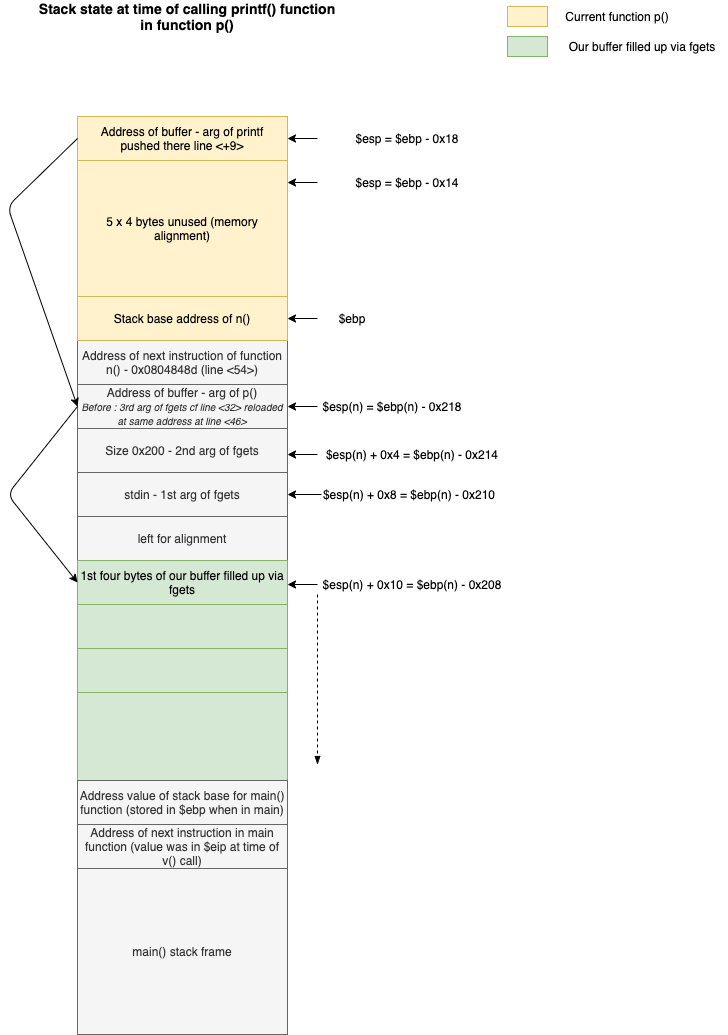

The diagram above was exported from draw.io. Its source (the exported page's mxGraphModel, read from the mxfile embedded in the PNG):
<mxGraphModel dx="907" dy="680" grid="1" gridSize="10" guides="1" tooltips="1" connect="1" arrows="1" fold="1" page="1" pageScale="1" pageWidth="827" pageHeight="1169" background="#FFFFFF" math="0" shadow="0">
  <root>
    <mxCell id="0" />
    <mxCell id="1" parent="0" />
    <mxCell id="Lm9pRMmLdcHLrdorqRRI-12" value="$esp(n) = $ebp(n) - 0x218" style="text;html=1;strokeColor=none;fillColor=none;align=center;verticalAlign=middle;whiteSpace=wrap;rounded=0;" parent="1" vertex="1">
      <mxGeometry x="340" y="410" width="150" height="20" as="geometry" />
    </mxCell>
    <mxCell id="Lm9pRMmLdcHLrdorqRRI-16" value="" style="group" parent="1" vertex="1" connectable="0">
      <mxGeometry x="100" y="398" width="210" height="440" as="geometry" />
    </mxCell>
    <mxCell id="Lm9pRMmLdcHLrdorqRRI-15" value="" style="group" parent="Lm9pRMmLdcHLrdorqRRI-16" vertex="1" connectable="0">
      <mxGeometry width="210" height="440" as="geometry" />
    </mxCell>
    <mxCell id="Lm9pRMmLdcHLrdorqRRI-1" value="Address of buffer - arg of p()&lt;br&gt;&lt;font style=&quot;font-size: 10px&quot;&gt;&lt;i&gt;Before : 3rd arg of fgets cf line &amp;lt;32&amp;gt; reloaded at same address at line &amp;lt;46&amp;gt;&lt;/i&gt;&lt;/font&gt;" style="rounded=0;whiteSpace=wrap;html=1;fillColor=#f5f5f5;strokeColor=#666666;fontColor=#333333;" parent="Lm9pRMmLdcHLrdorqRRI-15" vertex="1">
      <mxGeometry width="210" height="44" as="geometry" />
    </mxCell>
    <mxCell id="Lm9pRMmLdcHLrdorqRRI-2" value="Size 0x200 - 2nd arg of fgets" style="rounded=0;whiteSpace=wrap;html=1;fillColor=#f5f5f5;strokeColor=#666666;fontColor=#333333;" parent="Lm9pRMmLdcHLrdorqRRI-15" vertex="1">
      <mxGeometry y="44" width="210" height="44" as="geometry" />
    </mxCell>
    <mxCell id="Lm9pRMmLdcHLrdorqRRI-3" value="stdin - 1st arg of fgets" style="rounded=0;whiteSpace=wrap;html=1;fillColor=#f5f5f5;strokeColor=#666666;fontColor=#333333;" parent="Lm9pRMmLdcHLrdorqRRI-15" vertex="1">
      <mxGeometry y="88" width="210" height="44" as="geometry" />
    </mxCell>
    <mxCell id="Lm9pRMmLdcHLrdorqRRI-5" value="left for alignment" style="rounded=0;whiteSpace=wrap;html=1;fillColor=#f5f5f5;strokeColor=#666666;fontColor=#333333;" parent="Lm9pRMmLdcHLrdorqRRI-15" vertex="1">
      <mxGeometry y="132" width="210" height="44" as="geometry" />
    </mxCell>
    <mxCell id="Lm9pRMmLdcHLrdorqRRI-6" value="1st four bytes of our buffer filled up via fgets" style="rounded=0;whiteSpace=wrap;html=1;fillColor=#d5e8d4;strokeColor=#82b366;" parent="Lm9pRMmLdcHLrdorqRRI-15" vertex="1">
      <mxGeometry y="176" width="210" height="44" as="geometry" />
    </mxCell>
    <mxCell id="Lm9pRMmLdcHLrdorqRRI-34" value="" style="rounded=0;whiteSpace=wrap;html=1;fillColor=#d5e8d4;strokeColor=#82b366;" parent="Lm9pRMmLdcHLrdorqRRI-15" vertex="1">
      <mxGeometry y="220" width="210" height="44" as="geometry" />
    </mxCell>
    <mxCell id="Lm9pRMmLdcHLrdorqRRI-35" value="" style="rounded=0;whiteSpace=wrap;html=1;fillColor=#d5e8d4;strokeColor=#82b366;" parent="Lm9pRMmLdcHLrdorqRRI-15" vertex="1">
      <mxGeometry y="264" width="210" height="44" as="geometry" />
    </mxCell>
    <mxCell id="Lm9pRMmLdcHLrdorqRRI-36" value="" style="rounded=0;whiteSpace=wrap;html=1;fillColor=#d5e8d4;strokeColor=#82b366;" parent="Lm9pRMmLdcHLrdorqRRI-15" vertex="1">
      <mxGeometry y="308" width="210" height="92" as="geometry" />
    </mxCell>
    <mxCell id="Lm9pRMmLdcHLrdorqRRI-38" value="Address value of stack base for main() function (stored in $ebp when in main)" style="rounded=0;whiteSpace=wrap;html=1;fillColor=#f5f5f5;strokeColor=#666666;fontColor=#333333;" parent="Lm9pRMmLdcHLrdorqRRI-15" vertex="1">
      <mxGeometry y="396" width="210" height="44" as="geometry" />
    </mxCell>
    <mxCell id="Lm9pRMmLdcHLrdorqRRI-40" value="" style="endArrow=classic;html=1;exitX=0;exitY=0.5;exitDx=0;exitDy=0;entryX=0;entryY=0.5;entryDx=0;entryDy=0;" parent="Lm9pRMmLdcHLrdorqRRI-15" source="Lm9pRMmLdcHLrdorqRRI-1" target="Lm9pRMmLdcHLrdorqRRI-6" edge="1">
      <mxGeometry width="50" height="50" relative="1" as="geometry">
        <mxPoint x="-70" as="sourcePoint" />
        <mxPoint x="-20" y="-50" as="targetPoint" />
        <Array as="points">
          <mxPoint x="-70" y="110" />
        </Array>
      </mxGeometry>
    </mxCell>
    <mxCell id="Lm9pRMmLdcHLrdorqRRI-13" value="" style="endArrow=classic;html=1;entryX=1;entryY=0.5;entryDx=0;entryDy=0;exitX=0;exitY=0.5;exitDx=0;exitDy=0;" parent="1" source="Lm9pRMmLdcHLrdorqRRI-12" target="Lm9pRMmLdcHLrdorqRRI-1" edge="1">
      <mxGeometry width="50" height="50" relative="1" as="geometry">
        <mxPoint x="450" y="678" as="sourcePoint" />
        <mxPoint x="537.5" y="628" as="targetPoint" />
      </mxGeometry>
    </mxCell>
    <mxCell id="Lm9pRMmLdcHLrdorqRRI-17" value="$esp(n) + 0x4 = $ebp(n) - 0x214" style="text;html=1;strokeColor=none;fillColor=none;align=center;verticalAlign=middle;whiteSpace=wrap;rounded=0;" parent="1" vertex="1">
      <mxGeometry x="340" y="458" width="190" height="20" as="geometry" />
    </mxCell>
    <mxCell id="Lm9pRMmLdcHLrdorqRRI-18" value="" style="endArrow=classic;html=1;entryX=1;entryY=0.5;entryDx=0;entryDy=0;exitX=0;exitY=0.5;exitDx=0;exitDy=0;" parent="1" source="Lm9pRMmLdcHLrdorqRRI-17" edge="1">
      <mxGeometry width="50" height="50" relative="1" as="geometry">
        <mxPoint x="450" y="726" as="sourcePoint" />
        <mxPoint x="310" y="468" as="targetPoint" />
      </mxGeometry>
    </mxCell>
    <mxCell id="Lm9pRMmLdcHLrdorqRRI-19" value="$esp(n) + 0x8 = $ebp(n) - 0x210" style="text;html=1;strokeColor=none;fillColor=none;align=center;verticalAlign=middle;whiteSpace=wrap;rounded=0;" parent="1" vertex="1">
      <mxGeometry x="344" y="498" width="176" height="20" as="geometry" />
    </mxCell>
    <mxCell id="Lm9pRMmLdcHLrdorqRRI-20" value="" style="endArrow=classic;html=1;entryX=1;entryY=0.5;entryDx=0;entryDy=0;exitX=0;exitY=0.5;exitDx=0;exitDy=0;" parent="1" source="Lm9pRMmLdcHLrdorqRRI-19" edge="1">
      <mxGeometry width="50" height="50" relative="1" as="geometry">
        <mxPoint x="450" y="766" as="sourcePoint" />
        <mxPoint x="310" y="508" as="targetPoint" />
      </mxGeometry>
    </mxCell>
    <mxCell id="Lm9pRMmLdcHLrdorqRRI-21" value="$esp(n) + 0x10 = $ebp(n) - 0x208" style="text;html=1;strokeColor=none;fillColor=none;align=center;verticalAlign=middle;whiteSpace=wrap;rounded=0;" parent="1" vertex="1">
      <mxGeometry x="340" y="588" width="190" height="20" as="geometry" />
    </mxCell>
    <mxCell id="Lm9pRMmLdcHLrdorqRRI-22" value="" style="endArrow=classic;html=1;entryX=1;entryY=0.5;entryDx=0;entryDy=0;exitX=0;exitY=0.5;exitDx=0;exitDy=0;" parent="1" source="Lm9pRMmLdcHLrdorqRRI-21" edge="1">
      <mxGeometry width="50" height="50" relative="1" as="geometry">
        <mxPoint x="450" y="856" as="sourcePoint" />
        <mxPoint x="310" y="598" as="targetPoint" />
      </mxGeometry>
    </mxCell>
    <mxCell id="Lm9pRMmLdcHLrdorqRRI-26" value="" style="endArrow=blockThin;dashed=1;html=1;exitX=0;exitY=1;exitDx=0;exitDy=0;endFill=1;" parent="1" source="Lm9pRMmLdcHLrdorqRRI-21" edge="1">
      <mxGeometry width="50" height="50" relative="1" as="geometry">
        <mxPoint x="350" y="628" as="sourcePoint" />
        <mxPoint x="340" y="778" as="targetPoint" />
      </mxGeometry>
    </mxCell>
    <mxCell id="Lm9pRMmLdcHLrdorqRRI-41" value="$ebp" style="text;html=1;strokeColor=none;fillColor=none;align=center;verticalAlign=middle;whiteSpace=wrap;rounded=0;" parent="1" vertex="1">
      <mxGeometry x="340" y="322" width="70" height="20" as="geometry" />
    </mxCell>
    <mxCell id="Lm9pRMmLdcHLrdorqRRI-42" value="" style="endArrow=classic;html=1;entryX=1;entryY=0.5;entryDx=0;entryDy=0;exitX=0;exitY=0.5;exitDx=0;exitDy=0;" parent="1" source="Lm9pRMmLdcHLrdorqRRI-41" edge="1">
      <mxGeometry width="50" height="50" relative="1" as="geometry">
        <mxPoint x="450" y="590" as="sourcePoint" />
        <mxPoint x="310" y="332" as="targetPoint" />
      </mxGeometry>
    </mxCell>
    <mxCell id="Lm9pRMmLdcHLrdorqRRI-43" value="Address of next instruction in main function (value was in $eip at time of v() call)" style="rounded=0;whiteSpace=wrap;html=1;fillColor=#f5f5f5;strokeColor=#666666;fontColor=#333333;" parent="1" vertex="1">
      <mxGeometry x="100" y="838" width="210" height="44" as="geometry" />
    </mxCell>
    <mxCell id="Lm9pRMmLdcHLrdorqRRI-45" value="main() stack frame" style="rounded=0;whiteSpace=wrap;html=1;fillColor=#f5f5f5;strokeColor=#666666;fontColor=#333333;" parent="1" vertex="1">
      <mxGeometry x="100" y="882" width="210" height="166" as="geometry" />
    </mxCell>
    <mxCell id="Lm9pRMmLdcHLrdorqRRI-46" value="&lt;font style=&quot;font-size: 14px&quot;&gt;&lt;b&gt;Stack state at time of calling printf() function in function p()&lt;/b&gt;&lt;/font&gt;" style="text;html=1;strokeColor=none;fillColor=none;align=center;verticalAlign=middle;whiteSpace=wrap;rounded=0;" parent="1" vertex="1">
      <mxGeometry x="60" y="20" width="300" height="20" as="geometry" />
    </mxCell>
    <mxCell id="3LzWYfCkbXa7uqgjIdzX-1" value="Address of next instruction of function n() -&amp;nbsp;0x0804848d (line &amp;lt;54&amp;gt;)" style="rounded=0;whiteSpace=wrap;html=1;fillColor=#f5f5f5;strokeColor=#666666;fontColor=#333333;" parent="1" vertex="1">
      <mxGeometry x="100" y="354" width="210" height="44" as="geometry" />
    </mxCell>
    <mxCell id="3LzWYfCkbXa7uqgjIdzX-2" value="Stack base address of n()" style="rounded=0;whiteSpace=wrap;html=1;fillColor=#fff2cc;strokeColor=#d6b656;" parent="1" vertex="1">
      <mxGeometry x="100" y="310" width="210" height="44" as="geometry" />
    </mxCell>
    <mxCell id="3LzWYfCkbXa7uqgjIdzX-3" value="Address of buffer - arg of printf&lt;br&gt;pushed there line &amp;lt;+9&amp;gt;" style="rounded=0;whiteSpace=wrap;html=1;fillColor=#fff2cc;strokeColor=#d6b656;" parent="1" vertex="1">
      <mxGeometry x="100" y="130" width="210" height="44" as="geometry" />
    </mxCell>
    <mxCell id="3LzWYfCkbXa7uqgjIdzX-6" value="" style="endArrow=classic;html=1;exitX=0;exitY=0.5;exitDx=0;exitDy=0;" parent="1" source="3LzWYfCkbXa7uqgjIdzX-3" edge="1">
      <mxGeometry width="50" height="50" relative="1" as="geometry">
        <mxPoint x="40" y="280" as="sourcePoint" />
        <mxPoint x="100" y="420" as="targetPoint" />
        <Array as="points">
          <mxPoint x="30" y="220" />
        </Array>
      </mxGeometry>
    </mxCell>
    <mxCell id="3LzWYfCkbXa7uqgjIdzX-7" value="$esp = $ebp - 0x18" style="text;html=1;strokeColor=none;fillColor=none;align=center;verticalAlign=middle;whiteSpace=wrap;rounded=0;" parent="1" vertex="1">
      <mxGeometry x="340" y="142" width="180" height="20" as="geometry" />
    </mxCell>
    <mxCell id="3LzWYfCkbXa7uqgjIdzX-8" value="" style="endArrow=classic;html=1;entryX=1;entryY=0.5;entryDx=0;entryDy=0;exitX=0;exitY=0.5;exitDx=0;exitDy=0;" parent="1" source="3LzWYfCkbXa7uqgjIdzX-7" edge="1">
      <mxGeometry width="50" height="50" relative="1" as="geometry">
        <mxPoint x="450" y="410" as="sourcePoint" />
        <mxPoint x="310" y="152" as="targetPoint" />
      </mxGeometry>
    </mxCell>
    <mxCell id="3LzWYfCkbXa7uqgjIdzX-9" value="5 x 4 bytes unused (memory alignment)" style="rounded=0;whiteSpace=wrap;html=1;fillColor=#fff2cc;strokeColor=#d6b656;" parent="1" vertex="1">
      <mxGeometry x="100" y="174" width="210" height="136" as="geometry" />
    </mxCell>
    <mxCell id="3LzWYfCkbXa7uqgjIdzX-10" value="$esp = $ebp - 0x14" style="text;html=1;strokeColor=none;fillColor=none;align=center;verticalAlign=middle;whiteSpace=wrap;rounded=0;" parent="1" vertex="1">
      <mxGeometry x="340" y="186" width="180" height="20" as="geometry" />
    </mxCell>
    <mxCell id="3LzWYfCkbXa7uqgjIdzX-11" value="" style="endArrow=classic;html=1;entryX=1;entryY=0.5;entryDx=0;entryDy=0;exitX=0;exitY=0.5;exitDx=0;exitDy=0;" parent="1" source="3LzWYfCkbXa7uqgjIdzX-10" edge="1">
      <mxGeometry width="50" height="50" relative="1" as="geometry">
        <mxPoint x="450" y="454" as="sourcePoint" />
        <mxPoint x="310" y="196" as="targetPoint" />
      </mxGeometry>
    </mxCell>
    <mxCell id="3LzWYfCkbXa7uqgjIdzX-12" value="" style="rounded=0;whiteSpace=wrap;html=1;fillColor=#fff2cc;strokeColor=#d6b656;" parent="1" vertex="1">
      <mxGeometry x="530" y="20" width="40" height="20" as="geometry" />
    </mxCell>
    <mxCell id="3LzWYfCkbXa7uqgjIdzX-13" value="Current function p()" style="text;html=1;strokeColor=none;fillColor=none;align=center;verticalAlign=middle;whiteSpace=wrap;rounded=0;" parent="1" vertex="1">
      <mxGeometry x="580" y="20" width="120" height="20" as="geometry" />
    </mxCell>
    <mxCell id="3LzWYfCkbXa7uqgjIdzX-14" value="" style="rounded=0;whiteSpace=wrap;html=1;fillColor=#d5e8d4;strokeColor=#82b366;" parent="1" vertex="1">
      <mxGeometry x="530" y="50" width="40" height="20" as="geometry" />
    </mxCell>
    <mxCell id="3LzWYfCkbXa7uqgjIdzX-15" value="Our buffer filled up via fgets" style="text;html=1;strokeColor=none;fillColor=none;align=center;verticalAlign=middle;whiteSpace=wrap;rounded=0;" parent="1" vertex="1">
      <mxGeometry x="580" y="50" width="170" height="20" as="geometry" />
    </mxCell>
  </root>
</mxGraphModel>